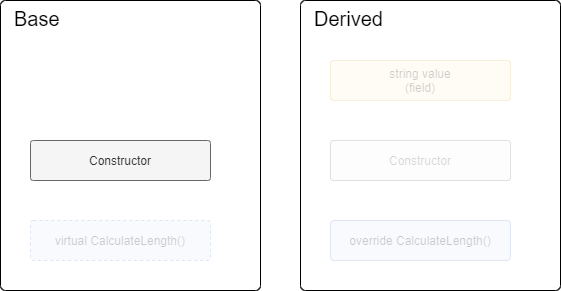

The diagram above was exported from draw.io. Its source (the exported page's mxGraphModel, read from the mxfile embedded in the PNG):
<mxGraphModel dx="1182" dy="786" grid="1" gridSize="10" guides="1" tooltips="1" connect="1" arrows="1" fold="1" page="1" pageScale="1" pageWidth="1169" pageHeight="827" math="0" shadow="0">
  <root>
    <mxCell id="0" />
    <mxCell id="1" parent="0" />
    <mxCell id="740mUxOt108yeBy4GtUk-2" value="Base" style="rounded=1;whiteSpace=wrap;html=1;arcSize=2;fontSize=20;align=left;verticalAlign=top;spacingLeft=12;container=1;collapsible=0;recursiveResize=0;" parent="1" vertex="1">
      <mxGeometry x="120" y="120" width="260" height="290" as="geometry" />
    </mxCell>
    <mxCell id="740mUxOt108yeBy4GtUk-4" value="Constructor" style="rounded=1;whiteSpace=wrap;html=1;fontSize=12;align=center;fillColor=#f5f5f5;strokeColor=#666666;fontColor=#333333;arcSize=7;" parent="740mUxOt108yeBy4GtUk-2" vertex="1">
      <mxGeometry x="30" y="140" width="180" height="40" as="geometry" />
    </mxCell>
    <mxCell id="740mUxOt108yeBy4GtUk-5" value="virtual CalculateLength()" style="rounded=1;whiteSpace=wrap;html=1;fontSize=12;align=center;dashed=1;fillColor=#dae8fc;strokeColor=#6c8ebf;opacity=20;textOpacity=20;arcSize=7;" parent="740mUxOt108yeBy4GtUk-2" vertex="1">
      <mxGeometry x="30" y="220" width="180" height="40" as="geometry" />
    </mxCell>
    <mxCell id="740mUxOt108yeBy4GtUk-3" value="Derived" style="rounded=1;whiteSpace=wrap;html=1;arcSize=2;fontSize=20;align=left;verticalAlign=top;spacingLeft=12;container=1;collapsible=0;recursiveResize=0;" parent="1" vertex="1">
      <mxGeometry x="420" y="120" width="260" height="290" as="geometry" />
    </mxCell>
    <mxCell id="740mUxOt108yeBy4GtUk-6" value="override CalculateLength()" style="rounded=1;whiteSpace=wrap;html=1;fontSize=12;align=center;fillColor=#dae8fc;strokeColor=#6c8ebf;opacity=20;textOpacity=20;arcSize=9;" parent="740mUxOt108yeBy4GtUk-3" vertex="1">
      <mxGeometry x="30" y="220" width="180" height="40" as="geometry" />
    </mxCell>
    <mxCell id="740mUxOt108yeBy4GtUk-7" value="Constructor" style="rounded=1;whiteSpace=wrap;html=1;fontSize=12;align=center;fillColor=#f5f5f5;strokeColor=#666666;fontColor=#333333;opacity=20;textOpacity=20;arcSize=8;" parent="740mUxOt108yeBy4GtUk-3" vertex="1">
      <mxGeometry x="30" y="140" width="180" height="40" as="geometry" />
    </mxCell>
    <mxCell id="740mUxOt108yeBy4GtUk-8" value="string value&lt;br&gt;(field)" style="rounded=1;whiteSpace=wrap;html=1;fontSize=12;align=center;fillColor=#fff2cc;strokeColor=#d6b656;opacity=20;textOpacity=20;arcSize=8;" parent="740mUxOt108yeBy4GtUk-3" vertex="1">
      <mxGeometry x="30" y="60" width="180" height="40" as="geometry" />
    </mxCell>
  </root>
</mxGraphModel>